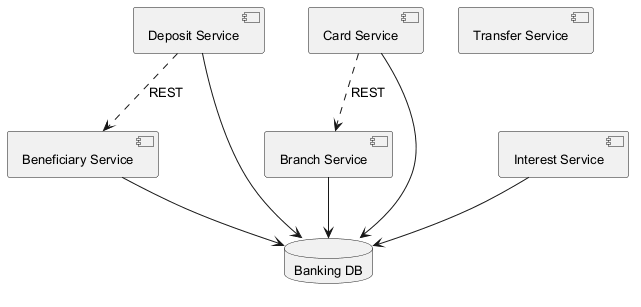

The diagram above was rendered by PlantUML. Its source (embedded in the PNG):
@startuml
skinparam backgroundColor #FFFFFF
skinparam classBackgroundColor #F1F8E9
skinparam classBorderColor #33691E
skinparam defaultFontSize 13
component "Deposit Service" as C_DepositService
component "Branch Service" as C_BranchService
component "Beneficiary Service" as C_BeneficiaryService
component "Transfer Service" as C_TransferService
component "Interest Service" as C_InterestService
component "Card Service" as C_CardService
database "Banking DB" as DB_banking
C_DepositService --> DB_banking
C_BranchService --> DB_banking
C_BeneficiaryService --> DB_banking
C_InterestService --> DB_banking
C_CardService --> DB_banking
C_DepositService ..> C_BeneficiaryService : REST
C_CardService ..> C_BranchService : REST
@enduml